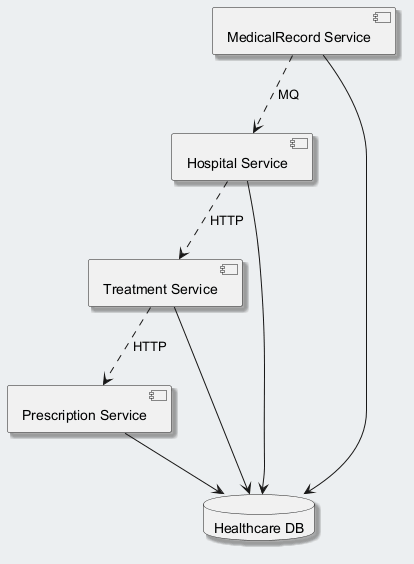

The diagram above was rendered by PlantUML. Its source (embedded in the PNG):
@startuml
skinparam backgroundColor #ECEFF1
skinparam classBackgroundColor #FFFFFF
skinparam classBorderColor #455A64
skinparam shadowing true
component "MedicalRecord Service" as C_MedicalRecordService
component "Treatment Service" as C_TreatmentService
component "Prescription Service" as C_PrescriptionService
component "Hospital Service" as C_HospitalService
database "Healthcare DB" as DB_healthcare
C_MedicalRecordService --> DB_healthcare
C_TreatmentService --> DB_healthcare
C_PrescriptionService --> DB_healthcare
C_HospitalService --> DB_healthcare
C_HospitalService ..> C_TreatmentService : HTTP
C_MedicalRecordService ..> C_HospitalService : MQ
C_TreatmentService ..> C_PrescriptionService : HTTP
@enduml